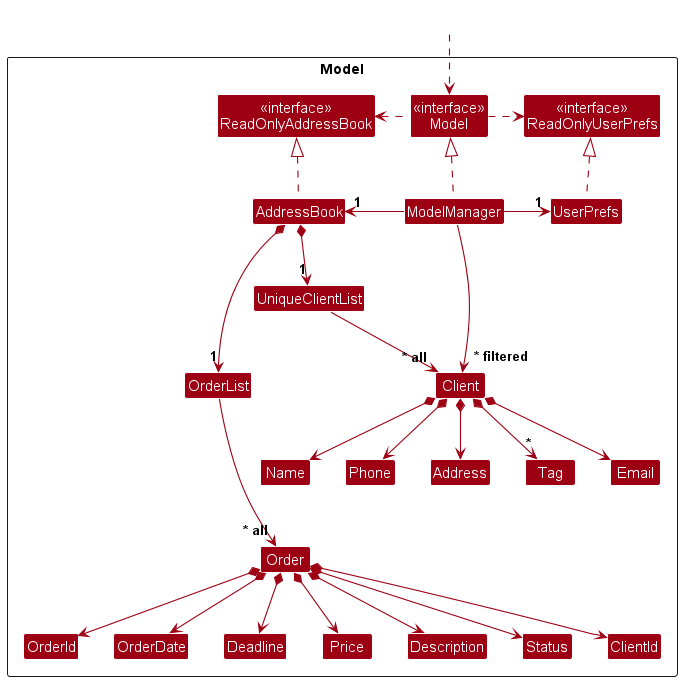

The diagram above was rendered by PlantUML. Its source (embedded in the PNG):
@startuml
!include style.puml
skinparam arrowThickness 1.1
skinparam arrowColor MODEL_COLOR
skinparam classBackgroundColor MODEL_COLOR

Package Model as ModelPackage <<Rectangle>>{
Class "<<interface>>\nReadOnlyAddressBook" as ReadOnlyAddressBook
Class "<<interface>>\nReadOnlyUserPrefs" as ReadOnlyUserPrefs
Class "<<interface>>\nModel" as Model
Class AddressBook
Class ModelManager
Class UserPrefs

Class UniqueClientList
Class Client
Class Address
Class Email
Class Name
Class Phone
Class Tag

Class OrderList
Class Order
Class OrderId
Class OrderDate
Class Deadline
Class Price
Class Description
Class Status
Class ClientId

Class I #FFFFFF
}

Class HiddenOutside #FFFFFF
HiddenOutside ..> Model

AddressBook .up.|> ReadOnlyAddressBook

ModelManager .up.|> Model
Model .right.> ReadOnlyUserPrefs
Model .left.> ReadOnlyAddressBook
ModelManager -left-> "1" AddressBook
ModelManager -right-> "1" UserPrefs
UserPrefs .up.|> ReadOnlyUserPrefs

AddressBook *--> "1" UniqueClientList
UniqueClientList --> "~* all" Client
Client *--> Name
Client *--> Phone
Client *--> Email
Client *--> Address
Client *--> "*" Tag

UniqueClientList -[hidden]right-> I

Name -[hidden]right-> Phone
Phone -[hidden]right-> Address
Address -[hidden]right-> Email

AddressBook *--> "1" OrderList


OrderList --> "~* all" Order
Order -[hidden]up->Name
Order *--> OrderId
Order *--> OrderDate
Order *--> Deadline
Order *--> Price
Order *--> Description
Order *--> Status
Order *--> ClientId

ModelManager --> "~* filtered" Client
@enduml